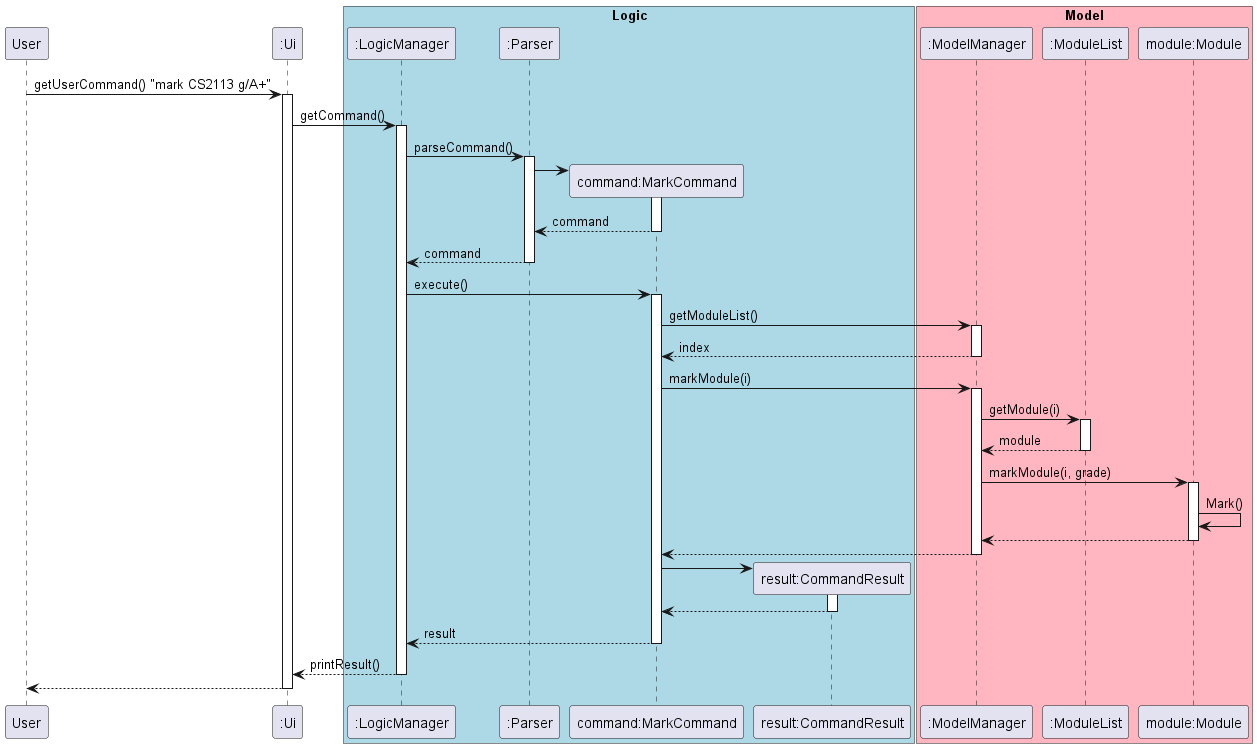

The diagram above was rendered by PlantUML. Its source (embedded in the PNG):
@startuml
participant User
participant ":Ui" as Ui

box "Logic" #LightBlue
participant ":LogicManager" as LogicManager
participant ":Parser" as Parser
participant "command:MarkCommand" as MarkCommand
participant "result:CommandResult" as CommandResult
end box

box "Model" #LightPink
participant ":ModelManager" as ModelManager
participant ":ModuleList" as ModuleList
participant "module:Module" as Module
end box


User -> Ui: getUserCommand() "mark CS2113 g/A+"
activate Ui

Ui -> LogicManager: getCommand()
activate LogicManager

LogicManager -> Parser: parseCommand()
activate Parser

create MarkCommand
Parser -> MarkCommand
activate MarkCommand

MarkCommand --> Parser: command
deactivate MarkCommand


Parser --> LogicManager: command
deactivate Parser


LogicManager -> MarkCommand: execute()
activate MarkCommand


MarkCommand -> ModelManager: getModuleList()
activate ModelManager
ModelManager --> MarkCommand: index
deactivate ModelManager

MarkCommand -> ModelManager: markModule(i)
activate ModelManager

ModelManager -> ModuleList: getModule(i)
activate ModuleList

ModuleList --> ModelManager: module
deactivate ModuleList

ModelManager -> Module: markModule(i, grade)
activate Module
Module -> Module: Mark()

Module --> ModelManager
deactivate Module

ModelManager --> MarkCommand
deactivate ModelManager

create CommandResult


MarkCommand -> CommandResult
activate CommandResult
CommandResult --> MarkCommand
deactivate CommandResult

MarkCommand --> LogicManager: result
deactivate MarkCommand

LogicManager --> Ui: printResult()
deactivate LogicManager

Ui --> User
deactivate Ui

@enduml